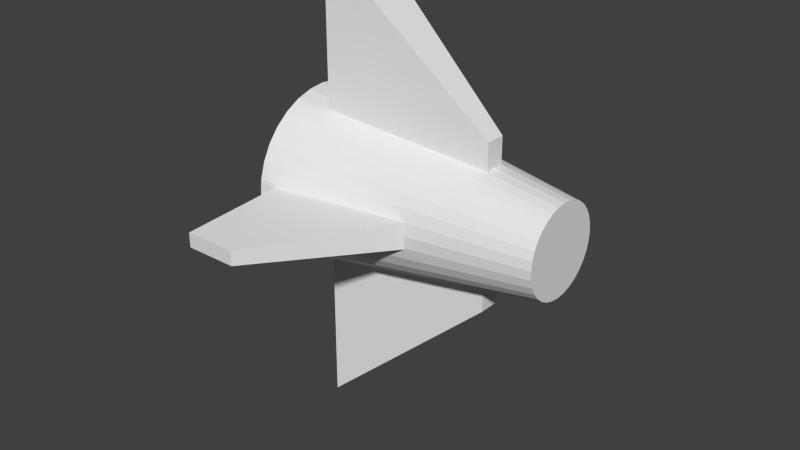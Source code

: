 # Source: cube.blend  (saved by Blender 2.76.0; exported with 4.5.12 LTS)
import bpy
from mathutils import Matrix  # noqa: F401  (used for matrix-valued properties, if any)

bpy.ops.wm.read_factory_settings(use_empty=True)
scene = bpy.context.scene
scene.name = 'Scene'

# ---- collections
col_collection_1 = bpy.data.collections.new('Collection 1'); scene.collection.children.link(col_collection_1)

# ---- world
world_world = bpy.data.worlds.new('World'); scene.world = world_world
world_world.color = (0.05088, 0.05088, 0.05088)
world_world.use_sun_shadow = False
world_world.sun_shadow_jitter_overblur = 0.0
world_world.cycles.sampling_method = 'MANUAL'
world_world.cycles.sample_map_resolution = 256

# ---- meshes
me_cube = bpy.data.meshes.new('Cube')
me_cube.from_pydata([(1.713, 0.1867, -0.4949), (-1.559, 0.2859, -0.9936), (1.713, 0.2898, -0.4637), (-1.559, 0.4844, -0.9335), (1.713, 0.3848, -0.4129), (-1.559, 0.6673, -0.8357), (1.713, 0.468, -0.3446), (-1.559, 0.8276, -0.7041), (1.713, 0.5363, -0.2613), (-1.559, 0.9591, -0.5439), (1.713, 0.5871, -0.1664), (-1.559, 1.057, -0.361), (1.713, 0.6184, -0.06333), (-1.559, 1.117, -0.1625), (1.713, 0.6289, 0.04384), (-1.559, 1.137, 0.04384), (1.713, 0.6184, 0.151), (-1.559, 1.117, 0.2502), (1.713, 0.5871, 0.2541), (-1.559, 1.057, 0.4486), (1.713, 0.5363, 0.349), (-1.559, 0.9591, 0.6315), (1.713, 0.468, 0.4323), (-1.559, 0.8276, 0.7918), (1.713, 0.3848, 0.5006), (-1.559, 0.6673, 0.9234), (1.713, 0.2898, 0.5514), (-1.559, 0.4844, 1.021), (1.713, 0.1867, 0.5826), (-1.559, 0.286, 1.081), (1.713, 0.07958, 0.5932), (-1.559, 0.07958, 1.102), (1.713, -0.02759, 0.5826), (-1.559, -0.1268, 1.081), (1.713, -0.1306, 0.5514), (-1.559, -0.3252, 1.021), (1.713, -0.2256, 0.5006), (-1.559, -0.5081, 0.9234), (1.713, -0.3089, 0.4323), (-1.559, -0.6684, 0.7918), (1.713, -0.3772, 0.349), (-1.559, -0.8, 0.6315), (1.713, -0.4279, 0.2541), (-1.559, -0.8977, 0.4487), (1.713, -0.4592, 0.151), (-1.559, -0.9579, 0.2502), (1.713, -0.4697, 0.04384), (-1.559, -0.9782, 0.04384), (1.713, -0.4592, -0.06333), (-1.559, -0.9579, -0.1625), (1.713, -0.4279, -0.1664), (-1.559, -0.8977, -0.361), (1.713, -0.3772, -0.2613), (-1.559, -0.8, -0.5438), (1.713, -0.3089, -0.3446), (-1.559, -0.6684, -0.7041), (1.713, -0.2256, -0.4129), (-1.559, -0.5081, -0.8357), (1.713, -0.1306, -0.4637), (-1.559, -0.3252, -0.9335), (1.713, -0.02759, -0.4949), (-1.559, -0.1268, -0.9936), (1.713, 0.07958, -0.5055), (-1.559, 0.07958, -1.014), (-1.152, 2.871, -0.2991), (-1.152, 2.871, 0.3868), (-1.152, -2.712, -0.2991), (-1.152, -2.712, 0.3868), (0.8484, 1.08, -0.07902), (0.8484, 1.08, 0.1667), (0.8484, -0.9204, -0.07902), (0.8484, -0.9204, 0.1667), (-1.377, -0.007386, 2.292), (-1.377, 0.1665, 2.292), (-1.377, -0.1041, 0.2924), (-1.377, 0.2632, 0.2924), (-0.7525, -0.007386, 2.292), (-0.7525, 0.1665, 2.292), (0.6235, -0.1041, 0.2924), (0.6235, 0.2632, 0.2924)], [], [(1, 0, 62, 63), (19, 18, 16, 17), (3, 2, 0, 1), (13, 12, 10, 11), (7, 6, 4, 5), (6, 8, 10, 12, 14, 16, 18, 20, 22, 24, 26, 28, 30, 32, 34, 36, 38, 40, 42, 44, 46, 48, 50, 52, 54, 56, 58, 60, 62, 0, 2, 4), (21, 20, 18, 19), (27, 26, 24, 25), (27, 25, 23, 21, 19, 17, 15, 13, 11, 9, 7, 5, 3, 1, 63, 61, 59, 57, 55, 53, 51, 49, 47, 45, 43, 41, 39, 37, 35, 33, 31, 29), (15, 14, 12, 13), (17, 16, 14, 15), (29, 28, 26, 27), (31, 30, 28, 29), (25, 24, 22, 23), (9, 8, 6, 7), (5, 4, 2, 3), (47, 46, 44, 45), (37, 36, 34, 35), (41, 40, 38, 39), (39, 38, 36, 37), (11, 10, 8, 9), (23, 22, 20, 21), (63, 62, 60, 61), (57, 56, 54, 55), (55, 54, 52, 53), (61, 60, 58, 59), (59, 58, 56, 57), (53, 52, 50, 51), (33, 32, 30, 31), (43, 42, 40, 41), (51, 50, 48, 49), (35, 34, 32, 33), (49, 48, 46, 47), (45, 44, 42, 43), (65, 67, 66, 64), (67, 71, 70, 66), (71, 69, 68, 70), (69, 65, 64, 68), (64, 66, 70, 68), (69, 71, 67, 65), (73, 75, 74, 72), (75, 79, 78, 74), (79, 77, 76, 78), (77, 73, 72, 76), (72, 74, 78, 76), (77, 79, 75, 73)])
_uv = me_cube.uv_layers.new(name='UVMap')
_uv.uv.foreach_set('vector', [0.0, 0.0, 0.0, 0.0, 0.0, 0.0, 0.0, 0.0, 0.0, 0.0, 0.0, 0.0, 0.0, 0.0, 0.0, 0.0, 0.0, 0.0, 0.0, 0.0, 0.0, 0.0, 0.0, 0.0, 0.0, 0.0, 0.0, 0.0, 0.0, 0.0, 0.0, 0.0, 0.0, 0.0, 0.0, 0.0, 0.0, 0.0, 0.0, 0.0, 0.0, 0.0, 0.0, 0.0, 0.0, 0.0, 0.0, 0.0, 0.0, 0.0, 0.0, 0.0, 0.0, 0.0, 0.0, 0.0, 0.0, 0.0, 0.0, 0.0, 0.0, 0.0, 0.0, 0.0, 0.0, 0.0, 0.0, 0.0, 0.0, 0.0, 0.0, 0.0, 0.0, 0.0, 0.0, 0.0, 0.0, 0.0, 0.0, 0.0, 0.0, 0.0, 0.0, 0.0, 0.0, 0.0, 0.0, 0.0, 0.0, 0.0, 0.0, 0.0, 0.0, 0.0, 0.0, 0.0, 0.0, 0.0, 0.0, 0.0, 0.0, 0.0, 0.0, 0.0, 0.0, 0.0, 0.0, 0.0, 0.0, 0.0, 0.0, 0.0, 0.0, 0.0, 0.0, 0.0, 0.0, 0.0, 0.0, 0.0, 0.0, 0.0, 0.0, 0.0, 0.0, 0.0, 0.0, 0.0, 0.0, 0.0, 0.0, 0.0, 0.0, 0.0, 0.0, 0.0, 0.0, 0.0, 0.0, 0.0, 0.0, 0.0, 0.0, 0.0, 0.0, 0.0, 0.0, 0.0, 0.0, 0.0, 0.0, 0.0, 0.0, 0.0, 0.0, 0.0, 0.0, 0.0, 0.0, 0.0, 0.0, 0.0, 0.0, 0.0, 0.0, 0.0, 0.0, 0.0, 0.0, 0.0, 0.0, 0.0, 0.0, 0.0, 0.0, 0.0, 0.0, 0.0, 0.0, 0.0, 0.0, 0.0, 0.0, 0.0, 0.0, 0.0, 0.0, 0.0, 0.0, 0.0, 0.0, 0.0, 0.0, 0.0, 0.0, 0.0, 0.0, 0.0, 0.0, 0.0, 0.0, 0.0, 0.0, 0.0, 0.0, 0.0, 0.0, 0.0, 0.0, 0.0, 0.0, 0.0, 0.0, 0.0, 0.0, 0.0, 0.0, 0.0, 0.0, 0.0, 0.0, 0.0, 0.0, 0.0, 0.0, 0.0, 0.0, 0.0, 0.0, 0.0, 0.0, 0.0, 0.0, 0.0, 0.0, 0.0, 0.0, 0.0, 0.0, 0.0, 0.0, 0.0, 0.0, 0.0, 0.0, 0.0, 0.0, 0.0, 0.0, 0.0, 0.0, 0.0, 0.0, 0.0, 0.0, 0.0, 0.0, 0.0, 0.0, 0.0, 0.0, 0.0, 0.0, 0.0, 0.0, 0.0, 0.0, 0.0, 0.0, 0.0, 0.0, 0.0, 0.0, 0.0, 0.0, 0.0, 0.0, 0.0, 0.0, 0.0, 0.0, 0.0, 0.0, 0.0, 0.0, 0.0, 0.0, 0.0, 0.0, 0.0, 0.0, 0.0, 0.0, 0.0, 0.0, 0.0, 0.0, 0.0, 0.0, 0.0, 0.0, 0.0, 0.0, 0.0, 0.0, 0.0, 0.0, 0.0, 0.0, 0.0, 0.0, 0.0, 0.0, 0.0, 0.0, 0.0, 0.0, 0.0, 0.0, 0.0, 0.0, 0.0, 0.0, 0.0, 0.0, 0.0, 0.0, 0.0, 0.0, 0.0, 0.0, 0.0, 0.0, 0.0, 0.0, 0.0, 0.0, 0.0, 0.0, 0.0, 0.0, 0.0, 0.0, 0.0, 0.0, 0.0, 0.0, 0.0, 0.0, 0.0, 0.0, 0.0, 0.0, 0.0, 0.0, 0.0, 0.0, 0.0, 0.0, 0.0, 0.0, 0.0, 0.0, 0.0, 0.0, 0.0, 0.0, 0.0, 0.0, 0.0, 0.0, 0.0, 0.0, 0.0, 0.0, 0.0, 0.0, 0.0, 0.0, 0.0, 0.0, 0.0, 0.0, 0.0, 0.0, 0.0, 0.0, 0.0, 0.0, 0.0, 0.0, 0.0, 0.0, 0.0, 0.0, 0.0, 0.0, 0.0, 0.0, 0.0, 0.0, 0.0, 0.0, 0.0, 0.0, 0.0, 0.0, 0.0, 0.0, 0.0, 0.0, 0.0, 0.0, 0.0, 0.0, 0.0, 0.0, 0.0, 0.0, 0.0, 0.0, 0.0, 0.0, 0.0, 0.0, 0.0, 0.0, 0.0, 0.0, 0.0, 0.0, 0.0, 0.0, 0.0, 0.0, 0.0, 0.0, 0.0, 0.0, 0.0, 0.0, 0.0, 0.0, 0.0, 0.0, 0.0, 0.0, 0.0, 0.0, 0.0, 0.0, 0.0, 0.0, 0.0, 0.0, 0.0, 0.0, 0.0, 0.0, 0.0, 0.0, 0.0, 0.0, 0.0, 0.0, 0.0, 0.0, 0.0, 0.0, 0.0, 0.0, 0.0, 0.0, 0.0, 0.0, 0.0, 0.0, 0.0, 0.0, 0.0])
me_cube.use_remesh_preserve_volume = False
me_cube.use_remesh_preserve_attributes = False
me_cube.use_mirror_vertex_groups = False
me_cube.update()

# ---- objects
ob_cube = bpy.data.objects.new('Cube', me_cube)

# ---- transforms, parenting, visibility, modifiers, constraints
ob_cube.location = (0.0, 0.0, 0.0)
ob_cube.rotation_euler = (1.571, -0.0, 0.0)
ob_cube.lineart.crease_threshold = 0.0

# ---- collection membership
col_collection_1.objects.link(ob_cube)

# ---- scene / render settings (as saved in the file)
scene.frame_start = 1; scene.frame_end = 250; scene.frame_set(1)
scene.render.engine = 'BLENDER_EEVEE_NEXT'
scene.render.resolution_percentage = 50
scene.render.dither_intensity = 0.0
scene.cycles.use_denoising = False
scene.cycles.samples = 10
scene.cycles.sampling_pattern = 'TABULATED_SOBOL'
scene.cycles.light_sampling_threshold = 0.0
scene.cycles.use_adaptive_sampling = False
scene.cycles.use_light_tree = False
scene.cycles.blur_glossy = 0.0
scene.cycles.pixel_filter_type = 'GAUSSIAN'
scene.cycles.sample_clamp_indirect = 0.0
scene.view_settings.view_transform = 'Standard'
bpy.context.view_layer.update()

# ---- added for rendering (the .blend has no active camera and no usable light): camera, sun
cam_auto = bpy.data.cameras.new('AutoCamera')
cam_auto.lens = 50.0
cam_auto.sensor_width = 36.0
cam_auto.clip_end = 1000.0
ob_auto_camera = bpy.data.objects.new('AutoCamera', cam_auto)
scene.collection.objects.link(ob_auto_camera)
ob_auto_camera.location = (6.79996, -8.70651, 5.45778)
ob_auto_camera.rotation_euler = (1.09748, -7.21219e-08, 0.694738)
scene.camera = ob_auto_camera
light_auto_sun = bpy.data.lights.new('AutoSun', 'SUN')
light_auto_sun.energy = 3.0
light_auto_sun.angle = 0.0523599
ob_auto_sun = bpy.data.objects.new('AutoSun', light_auto_sun)
scene.collection.objects.link(ob_auto_sun)
ob_auto_sun.rotation_euler = (0.872665, 0.174533, 0.523599)
bpy.context.view_layer.update()
